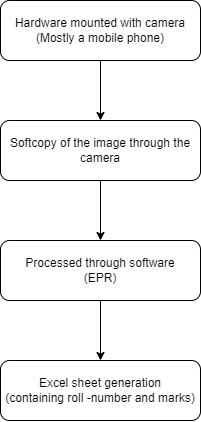

The diagram above was exported from draw.io. Its source (the exported page's mxGraphModel, read from the mxfile embedded in the PNG):
<mxGraphModel dx="913" dy="464" grid="1" gridSize="10" guides="1" tooltips="1" connect="1" arrows="1" fold="1" page="1" pageScale="1" pageWidth="850" pageHeight="1100" math="0" shadow="0">
  <root>
    <mxCell id="0" />
    <mxCell id="1" parent="0" />
    <mxCell id="IN9eqmGGncXVieSD0p9q-8" style="edgeStyle=orthogonalEdgeStyle;rounded=0;orthogonalLoop=1;jettySize=auto;html=1;entryX=0.5;entryY=0;entryDx=0;entryDy=0;" edge="1" parent="1" source="IN9eqmGGncXVieSD0p9q-2" target="IN9eqmGGncXVieSD0p9q-3">
      <mxGeometry relative="1" as="geometry" />
    </mxCell>
    <mxCell id="IN9eqmGGncXVieSD0p9q-2" value="Hardware mounted with camera&lt;br style=&quot;border-color: var(--border-color);&quot;&gt;(Mostly a mobile phone)" style="rounded=1;whiteSpace=wrap;html=1;" vertex="1" parent="1">
      <mxGeometry x="320" y="40" width="200" height="60" as="geometry" />
    </mxCell>
    <mxCell id="IN9eqmGGncXVieSD0p9q-9" style="edgeStyle=orthogonalEdgeStyle;rounded=0;orthogonalLoop=1;jettySize=auto;html=1;entryX=0.5;entryY=0;entryDx=0;entryDy=0;" edge="1" parent="1" source="IN9eqmGGncXVieSD0p9q-3" target="IN9eqmGGncXVieSD0p9q-4">
      <mxGeometry relative="1" as="geometry" />
    </mxCell>
    <mxCell id="IN9eqmGGncXVieSD0p9q-3" value="Softcopy of the image through the camera" style="rounded=1;whiteSpace=wrap;html=1;" vertex="1" parent="1">
      <mxGeometry x="320" y="160" width="200" height="60" as="geometry" />
    </mxCell>
    <mxCell id="IN9eqmGGncXVieSD0p9q-10" style="edgeStyle=orthogonalEdgeStyle;rounded=0;orthogonalLoop=1;jettySize=auto;html=1;entryX=0.5;entryY=0;entryDx=0;entryDy=0;" edge="1" parent="1" source="IN9eqmGGncXVieSD0p9q-4" target="IN9eqmGGncXVieSD0p9q-6">
      <mxGeometry relative="1" as="geometry" />
    </mxCell>
    <mxCell id="IN9eqmGGncXVieSD0p9q-4" value="Processed through software&lt;br&gt;(EPR)" style="rounded=1;whiteSpace=wrap;html=1;" vertex="1" parent="1">
      <mxGeometry x="320" y="280" width="200" height="60" as="geometry" />
    </mxCell>
    <mxCell id="IN9eqmGGncXVieSD0p9q-6" value="&lt;div&gt;Excel sheet generation&lt;/div&gt;&lt;div&gt;(containing roll -number and marks)&lt;/div&gt;" style="rounded=1;whiteSpace=wrap;html=1;" vertex="1" parent="1">
      <mxGeometry x="320" y="400" width="200" height="60" as="geometry" />
    </mxCell>
  </root>
</mxGraphModel>